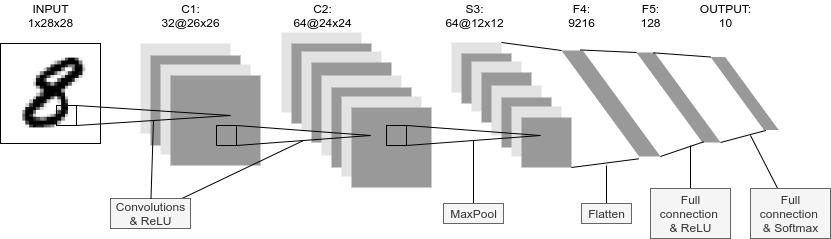

The diagram above was exported from draw.io. Its source (the exported page's mxGraphModel, read from the mxfile embedded in the PNG):
<mxGraphModel dx="999" dy="684" grid="1" gridSize="10" guides="1" tooltips="1" connect="1" arrows="1" fold="1" page="1" pageScale="1" pageWidth="850" pageHeight="1100" math="0" shadow="0">
  <root>
    <mxCell id="0" />
    <mxCell id="1" parent="0" />
    <mxCell id="MsckYTMq529SH64Ty_aL-32" value="" style="rounded=0;whiteSpace=wrap;html=1;fillColor=#E3E3E3;strokeColor=none;fontColor=#333333;aspect=fixed;" vertex="1" parent="1">
      <mxGeometry x="291" y="97" width="80" height="80" as="geometry" />
    </mxCell>
    <mxCell id="MsckYTMq529SH64Ty_aL-33" value="" style="rounded=0;whiteSpace=wrap;html=1;fillColor=#999999;strokeColor=none;fontColor=#333333;aspect=fixed;" vertex="1" parent="1">
      <mxGeometry x="301" y="108" width="80" height="80" as="geometry" />
    </mxCell>
    <mxCell id="MsckYTMq529SH64Ty_aL-30" value="" style="rounded=0;whiteSpace=wrap;html=1;fillColor=#E3E3E3;strokeColor=none;fontColor=#333333;aspect=fixed;" vertex="1" parent="1">
      <mxGeometry x="311" y="116" width="80" height="80" as="geometry" />
    </mxCell>
    <mxCell id="MsckYTMq529SH64Ty_aL-31" value="" style="rounded=0;whiteSpace=wrap;html=1;fillColor=#999999;strokeColor=none;fontColor=#333333;aspect=fixed;" vertex="1" parent="1">
      <mxGeometry x="321" y="127" width="80" height="80" as="geometry" />
    </mxCell>
    <mxCell id="MsckYTMq529SH64Ty_aL-23" value="" style="rounded=0;whiteSpace=wrap;html=1;fillColor=#E3E3E3;strokeColor=none;fontColor=#333333;aspect=fixed;" vertex="1" parent="1">
      <mxGeometry x="331" y="140" width="80" height="80" as="geometry" />
    </mxCell>
    <mxCell id="MsckYTMq529SH64Ty_aL-24" value="" style="rounded=0;whiteSpace=wrap;html=1;fillColor=#999999;strokeColor=none;fontColor=#333333;aspect=fixed;" vertex="1" parent="1">
      <mxGeometry x="341" y="152" width="80" height="80" as="geometry" />
    </mxCell>
    <mxCell id="MsckYTMq529SH64Ty_aL-25" value="" style="rounded=0;whiteSpace=wrap;html=1;fillColor=#E3E3E3;strokeColor=none;fontColor=#333333;aspect=fixed;" vertex="1" parent="1">
      <mxGeometry x="351" y="161" width="80" height="80" as="geometry" />
    </mxCell>
    <mxCell id="MsckYTMq529SH64Ty_aL-26" value="" style="rounded=0;whiteSpace=wrap;html=1;fillColor=#999999;strokeColor=none;fontColor=#333333;aspect=fixed;" vertex="1" parent="1">
      <mxGeometry x="361" y="172" width="80" height="80" as="geometry" />
    </mxCell>
    <mxCell id="MsckYTMq529SH64Ty_aL-15" value="" style="rounded=0;whiteSpace=wrap;html=1;fillColor=#E3E3E3;strokeColor=none;fontColor=#333333;aspect=fixed;" vertex="1" parent="1">
      <mxGeometry x="150" y="108" width="90" height="90" as="geometry" />
    </mxCell>
    <mxCell id="MsckYTMq529SH64Ty_aL-14" value="" style="rounded=0;whiteSpace=wrap;html=1;fillColor=#999999;strokeColor=none;fontColor=#333333;" vertex="1" parent="1">
      <mxGeometry x="160" y="120" width="90" height="90" as="geometry" />
    </mxCell>
    <mxCell id="MsckYTMq529SH64Ty_aL-13" value="" style="rounded=0;whiteSpace=wrap;html=1;fillColor=#E3E3E3;strokeColor=none;fontColor=#333333;aspect=fixed;" vertex="1" parent="1">
      <mxGeometry x="170" y="129" width="90" height="90" as="geometry" />
    </mxCell>
    <mxCell id="MsckYTMq529SH64Ty_aL-5" value="" style="rounded=0;whiteSpace=wrap;html=1;fillColor=none;" vertex="1" parent="1">
      <mxGeometry x="10" y="108" width="100" height="100" as="geometry" />
    </mxCell>
    <mxCell id="MsckYTMq529SH64Ty_aL-4" value="" style="shape=image;aspect=fixed;image=data:image/png,(base64 omitted: 896 chars);" vertex="1" parent="1">
      <mxGeometry x="12" y="110" width="96" height="96" as="geometry" />
    </mxCell>
    <mxCell id="MsckYTMq529SH64Ty_aL-9" value="" style="whiteSpace=wrap;html=1;aspect=fixed;fillColor=none;" vertex="1" parent="1">
      <mxGeometry x="66" y="170" width="20" height="20" as="geometry" />
    </mxCell>
    <mxCell id="MsckYTMq529SH64Ty_aL-12" value="" style="rounded=0;whiteSpace=wrap;html=1;fillColor=#999999;strokeColor=none;fontColor=#333333;aspect=fixed;" vertex="1" parent="1">
      <mxGeometry x="180" y="140" width="90" height="90" as="geometry" />
    </mxCell>
    <mxCell id="MsckYTMq529SH64Ty_aL-2" value="" style="triangle;whiteSpace=wrap;html=1;fillColor=none;" vertex="1" parent="1">
      <mxGeometry x="86" y="170" width="154" height="20" as="geometry" />
    </mxCell>
    <mxCell id="MsckYTMq529SH64Ty_aL-16" value="INPUT&lt;br&gt;1x28x28" style="text;html=1;align=center;verticalAlign=middle;resizable=0;points=[];autosize=1;" vertex="1" parent="1">
      <mxGeometry x="30" y="65.00000000000006" width="60" height="30" as="geometry" />
    </mxCell>
    <mxCell id="MsckYTMq529SH64Ty_aL-17" value="C1:&lt;br&gt;32@26x26" style="text;html=1;align=center;verticalAlign=middle;resizable=0;points=[];autosize=1;" vertex="1" parent="1">
      <mxGeometry x="165" y="65" width="70" height="30" as="geometry" />
    </mxCell>
    <mxCell id="MsckYTMq529SH64Ty_aL-34" style="rounded=0;orthogonalLoop=1;jettySize=auto;html=1;entryX=0.5;entryY=1;entryDx=0;entryDy=0;endArrow=none;endFill=0;" edge="1" parent="1" source="MsckYTMq529SH64Ty_aL-19" target="MsckYTMq529SH64Ty_aL-22">
      <mxGeometry relative="1" as="geometry" />
    </mxCell>
    <mxCell id="MsckYTMq529SH64Ty_aL-19" value="Convolutions&lt;br&gt;&amp;amp; ReLU" style="text;html=1;align=center;verticalAlign=middle;resizable=0;points=[];autosize=1;fillColor=#f5f5f5;strokeColor=#666666;fontColor=#333333;" vertex="1" parent="1">
      <mxGeometry x="120" y="263" width="80" height="30" as="geometry" />
    </mxCell>
    <mxCell id="MsckYTMq529SH64Ty_aL-20" value="" style="endArrow=none;html=1;entryX=0.5;entryY=1;entryDx=0;entryDy=0;" edge="1" parent="1" source="MsckYTMq529SH64Ty_aL-19" target="MsckYTMq529SH64Ty_aL-2">
      <mxGeometry width="50" height="50" relative="1" as="geometry">
        <mxPoint x="180" y="240" as="sourcePoint" />
        <mxPoint x="230" y="190" as="targetPoint" />
      </mxGeometry>
    </mxCell>
    <mxCell id="MsckYTMq529SH64Ty_aL-21" value="" style="whiteSpace=wrap;html=1;aspect=fixed;fillColor=none;" vertex="1" parent="1">
      <mxGeometry x="226" y="190" width="20" height="20" as="geometry" />
    </mxCell>
    <mxCell id="MsckYTMq529SH64Ty_aL-22" value="" style="triangle;whiteSpace=wrap;html=1;fillColor=none;" vertex="1" parent="1">
      <mxGeometry x="246" y="190" width="134" height="20" as="geometry" />
    </mxCell>
    <mxCell id="MsckYTMq529SH64Ty_aL-35" value="C2:&lt;br&gt;64@24x24" style="text;html=1;align=center;verticalAlign=middle;resizable=0;points=[];autosize=1;" vertex="1" parent="1">
      <mxGeometry x="297" y="65.00000000000006" width="70" height="30" as="geometry" />
    </mxCell>
    <mxCell id="MsckYTMq529SH64Ty_aL-36" value="" style="rounded=0;whiteSpace=wrap;html=1;fillColor=#E3E3E3;strokeColor=none;fontColor=#333333;aspect=fixed;" vertex="1" parent="1">
      <mxGeometry x="461" y="107" width="50" height="50" as="geometry" />
    </mxCell>
    <mxCell id="MsckYTMq529SH64Ty_aL-37" value="" style="rounded=0;whiteSpace=wrap;html=1;fillColor=#999999;strokeColor=none;fontColor=#333333;aspect=fixed;" vertex="1" parent="1">
      <mxGeometry x="471" y="118" width="50" height="50" as="geometry" />
    </mxCell>
    <mxCell id="MsckYTMq529SH64Ty_aL-38" value="" style="rounded=0;whiteSpace=wrap;html=1;fillColor=#E3E3E3;strokeColor=none;fontColor=#333333;aspect=fixed;" vertex="1" parent="1">
      <mxGeometry x="481" y="126" width="50" height="50" as="geometry" />
    </mxCell>
    <mxCell id="MsckYTMq529SH64Ty_aL-39" value="" style="rounded=0;whiteSpace=wrap;html=1;fillColor=#999999;strokeColor=none;fontColor=#333333;aspect=fixed;" vertex="1" parent="1">
      <mxGeometry x="491" y="137" width="50" height="50" as="geometry" />
    </mxCell>
    <mxCell id="MsckYTMq529SH64Ty_aL-40" value="" style="rounded=0;whiteSpace=wrap;html=1;fillColor=#E3E3E3;strokeColor=none;fontColor=#333333;aspect=fixed;" vertex="1" parent="1">
      <mxGeometry x="501" y="150" width="50" height="50" as="geometry" />
    </mxCell>
    <mxCell id="MsckYTMq529SH64Ty_aL-41" value="" style="rounded=0;whiteSpace=wrap;html=1;fillColor=#999999;strokeColor=none;fontColor=#333333;aspect=fixed;" vertex="1" parent="1">
      <mxGeometry x="511" y="162" width="50" height="50" as="geometry" />
    </mxCell>
    <mxCell id="MsckYTMq529SH64Ty_aL-42" value="" style="rounded=0;whiteSpace=wrap;html=1;fillColor=#E3E3E3;strokeColor=none;fontColor=#333333;aspect=fixed;" vertex="1" parent="1">
      <mxGeometry x="521" y="171" width="50" height="50" as="geometry" />
    </mxCell>
    <mxCell id="MsckYTMq529SH64Ty_aL-43" value="" style="rounded=0;whiteSpace=wrap;html=1;fillColor=#999999;strokeColor=none;fontColor=#333333;aspect=fixed;" vertex="1" parent="1">
      <mxGeometry x="531" y="182" width="50" height="50" as="geometry" />
    </mxCell>
    <mxCell id="MsckYTMq529SH64Ty_aL-44" value="" style="whiteSpace=wrap;html=1;aspect=fixed;fillColor=none;" vertex="1" parent="1">
      <mxGeometry x="396" y="190" width="20" height="20" as="geometry" />
    </mxCell>
    <mxCell id="MsckYTMq529SH64Ty_aL-45" value="" style="triangle;whiteSpace=wrap;html=1;fillColor=none;" vertex="1" parent="1">
      <mxGeometry x="416" y="190" width="134" height="20" as="geometry" />
    </mxCell>
    <mxCell id="MsckYTMq529SH64Ty_aL-47" style="edgeStyle=none;rounded=0;orthogonalLoop=1;jettySize=auto;html=1;endArrow=none;endFill=0;" edge="1" parent="1" source="MsckYTMq529SH64Ty_aL-46" target="MsckYTMq529SH64Ty_aL-45">
      <mxGeometry relative="1" as="geometry" />
    </mxCell>
    <mxCell id="MsckYTMq529SH64Ty_aL-46" value="MaxPool" style="text;html=1;align=center;verticalAlign=middle;resizable=0;points=[];autosize=1;fillColor=#f5f5f5;strokeColor=#666666;fontColor=#333333;" vertex="1" parent="1">
      <mxGeometry x="453" y="268" width="60" height="20" as="geometry" />
    </mxCell>
    <mxCell id="MsckYTMq529SH64Ty_aL-48" value="S3:&lt;br&gt;64@12x12" style="text;html=1;align=center;verticalAlign=middle;resizable=0;points=[];autosize=1;" vertex="1" parent="1">
      <mxGeometry x="449" y="65.00000000000001" width="70" height="30" as="geometry" />
    </mxCell>
    <mxCell id="MsckYTMq529SH64Ty_aL-49" value="" style="shape=parallelogram;perimeter=parallelogramPerimeter;whiteSpace=wrap;html=1;fillColor=#999999;strokeColor=none;flipH=1;size=0.7843137254901961;" vertex="1" parent="1">
      <mxGeometry x="571" y="115" width="99" height="106" as="geometry" />
    </mxCell>
    <mxCell id="MsckYTMq529SH64Ty_aL-50" value="" style="endArrow=none;html=1;exitX=1;exitY=1;exitDx=0;exitDy=0;entryX=0.221;entryY=1.022;entryDx=0;entryDy=0;entryPerimeter=0;" edge="1" parent="1" source="MsckYTMq529SH64Ty_aL-43" target="MsckYTMq529SH64Ty_aL-49">
      <mxGeometry width="50" height="50" relative="1" as="geometry">
        <mxPoint x="590" y="170" as="sourcePoint" />
        <mxPoint x="640" y="120" as="targetPoint" />
      </mxGeometry>
    </mxCell>
    <mxCell id="MsckYTMq529SH64Ty_aL-51" value="" style="endArrow=none;html=1;exitX=1;exitY=0;exitDx=0;exitDy=0;entryX=0;entryY=0;entryDx=0;entryDy=0;" edge="1" parent="1" source="MsckYTMq529SH64Ty_aL-36" target="MsckYTMq529SH64Ty_aL-49">
      <mxGeometry width="50" height="50" relative="1" as="geometry">
        <mxPoint x="591" y="242" as="sourcePoint" />
        <mxPoint x="668.1209999999999" y="233.3320000000001" as="targetPoint" />
      </mxGeometry>
    </mxCell>
    <mxCell id="MsckYTMq529SH64Ty_aL-52" value="" style="shape=parallelogram;perimeter=parallelogramPerimeter;whiteSpace=wrap;html=1;fillColor=#999999;strokeColor=none;flipH=1;size=0.7843137254901961;" vertex="1" parent="1">
      <mxGeometry x="646" y="117" width="84.06" height="90" as="geometry" />
    </mxCell>
    <mxCell id="MsckYTMq529SH64Ty_aL-53" value="" style="shape=parallelogram;perimeter=parallelogramPerimeter;whiteSpace=wrap;html=1;fillColor=#999999;strokeColor=none;flipH=1;size=0.7843137254901961;" vertex="1" parent="1">
      <mxGeometry x="720" y="121.5" width="68.18" height="73" as="geometry" />
    </mxCell>
    <mxCell id="MsckYTMq529SH64Ty_aL-56" value="" style="endArrow=none;html=1;exitX=1;exitY=1;exitDx=0;exitDy=0;entryX=0.202;entryY=0.993;entryDx=0;entryDy=0;entryPerimeter=0;" edge="1" parent="1" source="MsckYTMq529SH64Ty_aL-49" target="MsckYTMq529SH64Ty_aL-52">
      <mxGeometry width="50" height="50" relative="1" as="geometry">
        <mxPoint x="690" y="238.67" as="sourcePoint" />
        <mxPoint x="767.1209999999999" y="230.0020000000001" as="targetPoint" />
      </mxGeometry>
    </mxCell>
    <mxCell id="MsckYTMq529SH64Ty_aL-57" value="F4:&lt;br&gt;9216" style="text;html=1;align=center;verticalAlign=middle;resizable=0;points=[];autosize=1;" vertex="1" parent="1">
      <mxGeometry x="571" y="65.00000000000001" width="40" height="30" as="geometry" />
    </mxCell>
    <mxCell id="MsckYTMq529SH64Ty_aL-58" value="F5:&lt;br&gt;128" style="text;html=1;align=center;verticalAlign=middle;resizable=0;points=[];autosize=1;" vertex="1" parent="1">
      <mxGeometry x="640" y="65" width="40" height="30" as="geometry" />
    </mxCell>
    <mxCell id="MsckYTMq529SH64Ty_aL-59" value="" style="endArrow=none;html=1;entryX=0;entryY=0;entryDx=0;entryDy=0;exitX=0.81;exitY=-0.005;exitDx=0;exitDy=0;exitPerimeter=0;" edge="1" parent="1" source="MsckYTMq529SH64Ty_aL-49" target="MsckYTMq529SH64Ty_aL-52">
      <mxGeometry width="50" height="50" relative="1" as="geometry">
        <mxPoint x="620" y="100" as="sourcePoint" />
        <mxPoint x="723.07988" y="216.37" as="targetPoint" />
      </mxGeometry>
    </mxCell>
    <mxCell id="MsckYTMq529SH64Ty_aL-60" value="OUTPUT:&lt;br&gt;10" style="text;html=1;align=center;verticalAlign=middle;resizable=0;points=[];autosize=1;" vertex="1" parent="1">
      <mxGeometry x="700" y="65.00000000000001" width="70" height="30" as="geometry" />
    </mxCell>
    <mxCell id="MsckYTMq529SH64Ty_aL-63" style="edgeStyle=none;rounded=0;orthogonalLoop=1;jettySize=auto;html=1;endArrow=none;endFill=0;" edge="1" parent="1" source="MsckYTMq529SH64Ty_aL-61">
      <mxGeometry relative="1" as="geometry">
        <mxPoint x="616" y="230" as="targetPoint" />
      </mxGeometry>
    </mxCell>
    <mxCell id="MsckYTMq529SH64Ty_aL-61" value="Flatten" style="text;html=1;align=center;verticalAlign=middle;resizable=0;points=[];autosize=1;fillColor=#f5f5f5;strokeColor=#666666;fontColor=#333333;" vertex="1" parent="1">
      <mxGeometry x="591" y="268" width="50" height="20" as="geometry" />
    </mxCell>
    <mxCell id="MsckYTMq529SH64Ty_aL-68" style="edgeStyle=none;rounded=0;orthogonalLoop=1;jettySize=auto;html=1;endArrow=none;endFill=0;" edge="1" parent="1" source="MsckYTMq529SH64Ty_aL-64">
      <mxGeometry relative="1" as="geometry">
        <mxPoint x="700" y="210" as="targetPoint" />
      </mxGeometry>
    </mxCell>
    <mxCell id="MsckYTMq529SH64Ty_aL-64" value="Full&lt;br&gt;connection&amp;nbsp;&lt;br&gt;&amp;amp; ReLU" style="text;html=1;align=center;verticalAlign=middle;resizable=0;points=[];autosize=1;fillColor=#f5f5f5;strokeColor=#666666;fontColor=#333333;" vertex="1" parent="1">
      <mxGeometry x="660" y="253" width="80" height="50" as="geometry" />
    </mxCell>
    <mxCell id="MsckYTMq529SH64Ty_aL-65" value="" style="endArrow=none;html=1;exitX=1;exitY=1;exitDx=0;exitDy=0;entryX=0.187;entryY=1.006;entryDx=0;entryDy=0;entryPerimeter=0;" edge="1" parent="1" source="MsckYTMq529SH64Ty_aL-52" target="MsckYTMq529SH64Ty_aL-53">
      <mxGeometry width="50" height="50" relative="1" as="geometry">
        <mxPoint x="740" y="260" as="sourcePoint" />
        <mxPoint x="790" y="210" as="targetPoint" />
      </mxGeometry>
    </mxCell>
    <mxCell id="MsckYTMq529SH64Ty_aL-67" value="" style="endArrow=none;html=1;exitX=0.797;exitY=0.004;exitDx=0;exitDy=0;entryX=0;entryY=0;entryDx=0;entryDy=0;exitPerimeter=0;" edge="1" parent="1" source="MsckYTMq529SH64Ty_aL-52" target="MsckYTMq529SH64Ty_aL-53">
      <mxGeometry width="50" height="50" relative="1" as="geometry">
        <mxPoint x="740.06" y="217.0000000000001" as="sourcePoint" />
        <mxPoint x="775.4303399999999" y="204.938" as="targetPoint" />
      </mxGeometry>
    </mxCell>
    <mxCell id="MsckYTMq529SH64Ty_aL-72" style="edgeStyle=none;rounded=0;orthogonalLoop=1;jettySize=auto;html=1;endArrow=none;endFill=0;" edge="1" parent="1" source="MsckYTMq529SH64Ty_aL-71">
      <mxGeometry relative="1" as="geometry">
        <mxPoint x="760" y="200" as="targetPoint" />
      </mxGeometry>
    </mxCell>
    <mxCell id="MsckYTMq529SH64Ty_aL-71" value="Full&lt;br&gt;connection&amp;nbsp;&lt;br&gt;&amp;amp; Softmax" style="text;html=1;align=center;verticalAlign=middle;resizable=0;points=[];autosize=1;fillColor=#f5f5f5;strokeColor=#666666;fontColor=#333333;" vertex="1" parent="1">
      <mxGeometry x="760" y="253" width="80" height="50" as="geometry" />
    </mxCell>
  </root>
</mxGraphModel>